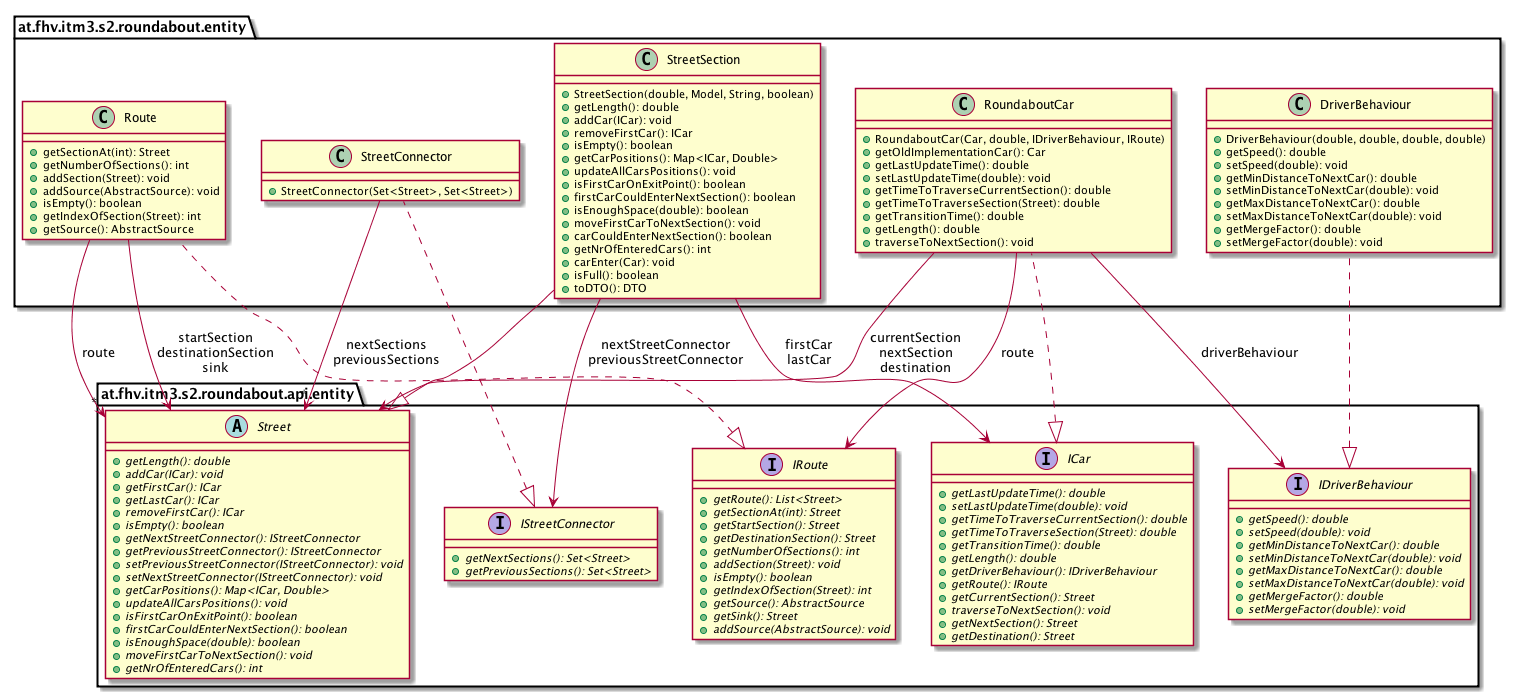

The diagram above was rendered by PlantUML. Its source (embedded in the PNG):
@startuml

    namespace at.fhv.itm3.s2.roundabout.entity {

        class StreetConnector [[../../../../../at/fhv/itm3/s2/roundabout/entity/StreetConnector.html]] {
            +StreetConnector(Set<Street>, Set<Street>)
        }

        class Route [[../../../../../at/fhv/itm3/s2/roundabout/entity/Route.html]] {
            +getSectionAt(int): Street
            +getNumberOfSections(): int
            +addSection(Street): void
            +addSource(AbstractSource): void
            +isEmpty(): boolean
            +getIndexOfSection(Street): int
            +getSource(): AbstractSource
        }

        class DriverBehaviour [[../../../../../at/fhv/itm3/s2/roundabout/entity/DriverBehaviour.html]] {
            +DriverBehaviour(double, double, double, double)
            +getSpeed(): double
            +setSpeed(double): void
            +getMinDistanceToNextCar(): double
            +setMinDistanceToNextCar(double): void
            +getMaxDistanceToNextCar(): double
            +setMaxDistanceToNextCar(double): void
            +getMergeFactor(): double
            +setMergeFactor(double): void
        }

        class StreetSection [[../../../../../at/fhv/itm3/s2/roundabout/entity/StreetSection.html]] {
            +StreetSection(double, Model, String, boolean)
            +getLength(): double
            +addCar(ICar): void
            +removeFirstCar(): ICar
            +isEmpty(): boolean
            +getCarPositions(): Map<ICar, Double>
            +updateAllCarsPositions(): void
            +isFirstCarOnExitPoint(): boolean
            +firstCarCouldEnterNextSection(): boolean
            +isEnoughSpace(double): boolean
            +moveFirstCarToNextSection(): void
            +carCouldEnterNextSection(): boolean
            +getNrOfEnteredCars(): int
            +carEnter(Car): void
            +isFull(): boolean
            +toDTO(): DTO
        }

        class RoundaboutCar [[../../../../../at/fhv/itm3/s2/roundabout/entity/RoundaboutCar.html]] {
            +RoundaboutCar(Car, double, IDriverBehaviour, IRoute)
            +getOldImplementationCar(): Car
            +getLastUpdateTime(): double
            +setLastUpdateTime(double): void
            +getTimeToTraverseCurrentSection(): double
            +getTimeToTraverseSection(Street): double
            +getTransitionTime(): double
            +getLength(): double
            +traverseToNextSection(): void
        }

        interface at.fhv.itm3.s2.roundabout.api.entity.IStreetConnector {
            {abstract} +getNextSections(): Set<Street>
            {abstract} +getPreviousSections(): Set<Street>
        }
        at.fhv.itm3.s2.roundabout.api.entity.IStreetConnector <|.. StreetConnector

        interface at.fhv.itm3.s2.roundabout.api.entity.IRoute {
            {abstract} +getRoute(): List<Street>
            {abstract} +getSectionAt(int): Street
            {abstract} +getStartSection(): Street
            {abstract} +getDestinationSection(): Street
            {abstract} +getNumberOfSections(): int
            {abstract} +addSection(Street): void
            {abstract} +isEmpty(): boolean
            {abstract} +getIndexOfSection(Street): int
            {abstract} +getSource(): AbstractSource
            {abstract} +getSink(): Street
            {abstract} +addSource(AbstractSource): void
        }
        at.fhv.itm3.s2.roundabout.api.entity.IRoute <|.. Route

        interface at.fhv.itm3.s2.roundabout.api.entity.IDriverBehaviour {
            {abstract} +getSpeed(): double
            {abstract} +setSpeed(double): void
            {abstract} +getMinDistanceToNextCar(): double
            {abstract} +setMinDistanceToNextCar(double): void
            {abstract} +getMaxDistanceToNextCar(): double
            {abstract} +setMaxDistanceToNextCar(double): void
            {abstract} +getMergeFactor(): double
            {abstract} +setMergeFactor(double): void
        }
        at.fhv.itm3.s2.roundabout.api.entity.IDriverBehaviour <|.. DriverBehaviour

        abstract class at.fhv.itm3.s2.roundabout.api.entity.Street {
            {abstract} +getLength(): double
            {abstract} +addCar(ICar): void
            {abstract} +getFirstCar(): ICar
            {abstract} +getLastCar(): ICar
            {abstract} +removeFirstCar(): ICar
            {abstract} +isEmpty(): boolean
            {abstract} +getNextStreetConnector(): IStreetConnector
            {abstract} +getPreviousStreetConnector(): IStreetConnector
            {abstract} +setPreviousStreetConnector(IStreetConnector): void
            {abstract} +setNextStreetConnector(IStreetConnector): void
            {abstract} +getCarPositions(): Map<ICar, Double>
            {abstract} +updateAllCarsPositions(): void
            {abstract} +isFirstCarOnExitPoint(): boolean
            {abstract} +firstCarCouldEnterNextSection(): boolean
            {abstract} +isEnoughSpace(double): boolean
            {abstract} +moveFirstCarToNextSection(): void
            {abstract} +getNrOfEnteredCars(): int
        }
        at.fhv.itm3.s2.roundabout.api.entity.Street <|-- StreetSection

        interface at.fhv.itm3.s2.roundabout.api.entity.ICar {
            {abstract} +getLastUpdateTime(): double
            {abstract} +setLastUpdateTime(double): void
            {abstract} +getTimeToTraverseCurrentSection(): double
            {abstract} +getTimeToTraverseSection(Street): double
            {abstract} +getTransitionTime(): double
            {abstract} +getLength(): double
            {abstract} +getDriverBehaviour(): IDriverBehaviour
            {abstract} +getRoute(): IRoute
            {abstract} +getCurrentSection(): Street
            {abstract} +traverseToNextSection(): void
            {abstract} +getNextSection(): Street
            {abstract} +getDestination(): Street
        }
        at.fhv.itm3.s2.roundabout.api.entity.ICar <|.. RoundaboutCar

        StreetConnector --> "*" at.fhv.itm3.s2.roundabout.api.entity.Street: nextSections\npreviousSections

        Route --> "*" at.fhv.itm3.s2.roundabout.api.entity.Street: route

        Route --> at.fhv.itm3.s2.roundabout.api.entity.Street: startSection\ndestinationSection\nsink

        StreetSection --> at.fhv.itm3.s2.roundabout.api.entity.ICar: firstCar\nlastCar

        StreetSection --> at.fhv.itm3.s2.roundabout.api.entity.IStreetConnector: nextStreetConnector\npreviousStreetConnector

        RoundaboutCar --> at.fhv.itm3.s2.roundabout.api.entity.IDriverBehaviour: driverBehaviour

        RoundaboutCar --> at.fhv.itm3.s2.roundabout.api.entity.IRoute: route

        RoundaboutCar --> at.fhv.itm3.s2.roundabout.api.entity.Street: currentSection\nnextSection\ndestination

    }

@enduml